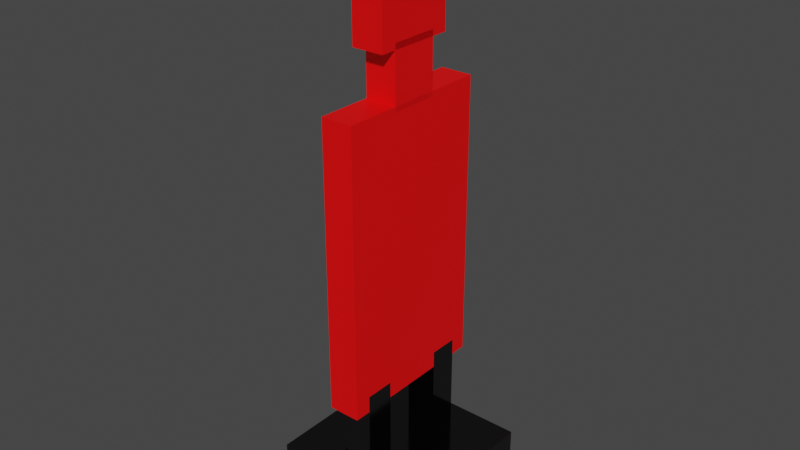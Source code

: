 # Source: Target1.blend  (saved by Blender 3.0.42; exported with 4.5.12 LTS)
import bpy
from mathutils import Matrix  # noqa: F401  (used for matrix-valued properties, if any)

bpy.ops.wm.read_factory_settings(use_empty=True)
scene = bpy.context.scene
scene.name = 'Scene'

# ---- collections
col_collection = bpy.data.collections.new('Collection'); scene.collection.children.link(col_collection)

# ---- materials (node trees are filled in below, after node groups)
mat_material_001 = bpy.data.materials.new('Material.001')
mat_material_001.use_transparent_shadow = False
mat_material = bpy.data.materials.new('Material')
mat_material.alpha_threshold = 0.0
mat_material.use_transparent_shadow = False
mat_material.line_color = (0.0, 0.0, 0.0, 1.0)

# ---- material node trees
mat_material_001.use_nodes = True; mat_material_001.node_tree.nodes.clear()
_N = mat_material_001.node_tree.nodes; _L = mat_material_001.node_tree.links
n0 = _N.new('ShaderNodeBsdfPrincipled'); n0.name = 'Principled BSDF'; n0.location = (10, 300)
n0.distribution = 'GGX'
n0.subsurface_method = 'RANDOM_WALK_SKIN'
n0.inputs[0].default_value = (1.0, 0.0, 0.000905, 1.0)
n0.inputs[3].default_value = 1.45
n0.inputs[27].default_value = (0.0, 0.0, 0.0, 1.0)
n0.inputs[28].default_value = 1.0
n1 = _N.new('ShaderNodeOutputMaterial'); n1.name = 'Material Output'; n1.location = (300, 300)
_L.new(n0.outputs[0], n1.inputs[0])
n1.is_active_output = True
mat_material.use_nodes = True; mat_material.node_tree.nodes.clear()
_N = mat_material.node_tree.nodes; _L = mat_material.node_tree.links
n0 = _N.new('ShaderNodeOutputMaterial'); n0.name = 'Material Output'; n0.location = (300, 300)
n1 = _N.new('ShaderNodeBsdfPrincipled'); n1.name = 'Principled BSDF'; n1.location = (10, 300)
n1.distribution = 'GGX'
n1.subsurface_method = 'RANDOM_WALK_SKIN'
n1.inputs[0].default_value = (0.1088, 0.09813, 0.09923, 1.0)
n1.inputs[1].default_value = 1.0
n1.inputs[2].default_value = 0.1064
n1.inputs[3].default_value = 1.45
n1.inputs[27].default_value = (0.0, 0.0, 0.0, 1.0)
n1.inputs[28].default_value = 1.0
_L.new(n1.outputs[0], n0.inputs[0])
n0.is_active_output = True

# ---- world
world_world = bpy.data.worlds.new('World'); scene.world = world_world
world_world.use_nodes = True; world_world.node_tree.nodes.clear()
_N = world_world.node_tree.nodes; _L = world_world.node_tree.links
n0 = _N.new('ShaderNodeOutputWorld'); n0.name = 'World Output'; n0.location = (300, 300)
n1 = _N.new('ShaderNodeBackground'); n1.name = 'Background'; n1.location = (10, 300)
n1.inputs[0].default_value = (0.05088, 0.05088, 0.05088, 1.0)
_L.new(n1.outputs[0], n0.inputs[0])
n0.is_active_output = True
world_world.color = (0.05088, 0.05088, 0.05088)
world_world.use_sun_shadow = False
world_world.sun_shadow_jitter_overblur = 0.0

# ---- meshes
me_plane_002 = bpy.data.meshes.new('Plane.002')
me_plane_002.from_pydata([(-1.0, -1.0, 0.0), (1.0, -1.0, 0.0), (-1.0, 1.0, 0.0), (1.0, 1.0, 0.0), (0.8391, -3.252, 9.296e-08), (10.49, -3.252, 9.296e-08), (0.8391, 3.252, 9.296e-08), (10.49, 3.252, 9.296e-08), (-4.603, -1.671, -4.428e-08), (-0.7952, -1.671, -4.428e-08), (-4.603, 1.671, -4.428e-08), (-0.7952, 1.671, -4.428e-08), (-1.0, -1.0, 0.4018), (1.0, -1.0, 0.4018), (-1.0, 1.0, 0.4018), (1.0, 1.0, 0.4018), (0.8391, -3.252, 0.4018), (10.49, -3.252, 0.4018), (0.8391, 3.252, 0.4018), (10.49, 3.252, 0.4018), (-4.603, -1.671, 0.4018), (-0.7952, -1.671, 0.4018), (-4.603, 1.671, 0.4018), (-0.7952, 1.671, 0.4018), (13.02, 3.252, 1.205), (14.61, 3.252, 1.205), (13.02, -3.252, 1.205), (14.61, -3.252, 1.205), (13.02, 3.252, -0.7955), (14.61, 3.252, -0.7955), (13.02, -3.252, -0.7955), (14.61, -3.252, -0.7955), (13.14, 1.338, 0.4021), (9.934, 1.338, 0.4021), (13.14, 2.564, 0.4021), (9.934, 2.564, 0.4021), (13.14, 1.338, 0.007008), (9.934, 1.338, 0.007008), (13.14, 2.564, 0.007008), (9.934, 2.564, 0.007008), (13.14, -2.564, 0.4021), (9.934, -2.564, 0.4021), (13.14, -1.338, 0.4021), (9.934, -1.338, 0.4021), (13.14, -2.564, 0.007008), (9.934, -2.564, 0.007008), (13.14, -1.338, 0.007008), (9.934, -1.338, 0.007008)], [], [(0, 2, 3, 1), (4, 6, 7, 5), (8, 10, 11, 9), (12, 13, 15, 14), (16, 17, 19, 18), (20, 21, 23, 22), (2, 0, 12, 14), (7, 6, 18, 19), (6, 4, 16, 18), (11, 10, 22, 23), (0, 1, 13, 12), (10, 8, 20, 22), (4, 5, 17, 16), (1, 3, 15, 13), (8, 9, 21, 20), (5, 7, 19, 17), (3, 2, 14, 15), (9, 11, 23, 21), (24, 28, 30, 26), (27, 26, 30, 31), (31, 30, 28, 29), (29, 25, 27, 31), (25, 24, 26, 27), (29, 28, 24, 25), (32, 33, 35, 34), (34, 35, 39, 38), (38, 39, 37, 36), (36, 37, 33, 32), (34, 38, 36, 32), (39, 35, 33, 37), (40, 41, 43, 42), (42, 43, 47, 46), (46, 47, 45, 44), (44, 45, 41, 40), (42, 46, 44, 40), (47, 43, 41, 45)])
me_plane_002.polygons.foreach_set('material_index', [0, 0, 0, 0, 0, 0, 0, 0, 0, 0, 0, 0, 0, 0, 0, 0, 0, 0, 1, 1, 1, 1, 1, 1, 1, 1, 1, 1, 1, 1, 1, 1, 1, 1, 1, 1])
_uv = me_plane_002.uv_layers.new(name='UVMap')
_uv.uv.foreach_set('vector', [0.0, 0.0, 0.0, 1.0, 1.0, 1.0, 1.0, 0.0, 0.0, 0.0, 0.0, 1.0, 1.0, 1.0, 1.0, 0.0, 0.0, 0.0, 0.0, 1.0, 1.0, 1.0, 1.0, 0.0, 0.0, 0.0, 1.0, 0.0, 1.0, 1.0, 0.0, 1.0, 0.0, 0.0, 1.0, 0.0, 1.0, 1.0, 0.0, 1.0, 0.0, 0.0, 1.0, 0.0, 1.0, 1.0, 0.0, 1.0, 0.0, 1.0, 0.0, 0.0, 0.0, 0.0, 0.0, 1.0, 1.0, 1.0, 0.0, 1.0, 0.0, 1.0, 1.0, 1.0, 0.0, 1.0, 0.0, 0.0, 0.0, 0.0, 0.0, 1.0, 1.0, 1.0, 0.0, 1.0, 0.0, 1.0, 1.0, 1.0, 0.0, 0.0, 1.0, 0.0, 1.0, 0.0, 0.0, 0.0, 0.0, 1.0, 0.0, 0.0, 0.0, 0.0, 0.0, 1.0, 0.0, 0.0, 1.0, 0.0, 1.0, 0.0, 0.0, 0.0, 1.0, 0.0, 1.0, 1.0, 1.0, 1.0, 1.0, 0.0, 0.0, 0.0, 1.0, 0.0, 1.0, 0.0, 0.0, 0.0, 1.0, 0.0, 1.0, 1.0, 1.0, 1.0, 1.0, 0.0, 1.0, 1.0, 0.0, 1.0, 0.0, 1.0, 1.0, 1.0, 1.0, 0.0, 1.0, 1.0, 1.0, 1.0, 1.0, 0.0, 0.625, 0.5, 0.875, 0.5, 0.875, 0.75, 0.625, 0.75, 0.375, 0.75, 0.625, 0.75, 0.625, 1.0, 0.375, 1.0, 0.375, 0.0, 0.625, 0.0, 0.625, 0.25, 0.375, 0.25, 0.125, 0.5, 0.375, 0.5, 0.375, 0.75, 0.125, 0.75, 0.375, 0.5, 0.625, 0.5, 0.625, 0.75, 0.375, 0.75, 0.375, 0.25, 0.625, 0.25, 0.625, 0.5, 0.375, 0.5, 0.375, 0.0, 0.625, 0.0, 0.625, 0.25, 0.375, 0.25, 0.375, 0.25, 0.625, 0.25, 0.625, 0.5, 0.375, 0.5, 0.375, 0.5, 0.625, 0.5, 0.625, 0.75, 0.375, 0.75, 0.375, 0.75, 0.625, 0.75, 0.625, 1.0, 0.375, 1.0, 0.125, 0.5, 0.375, 0.5, 0.375, 0.75, 0.125, 0.75, 0.625, 0.5, 0.875, 0.5, 0.875, 0.75, 0.625, 0.75, 0.375, 0.0, 0.625, 0.0, 0.625, 0.25, 0.375, 0.25, 0.375, 0.25, 0.625, 0.25, 0.625, 0.5, 0.375, 0.5, 0.375, 0.5, 0.625, 0.5, 0.625, 0.75, 0.375, 0.75, 0.375, 0.75, 0.625, 0.75, 0.625, 1.0, 0.375, 1.0, 0.125, 0.5, 0.375, 0.5, 0.375, 0.75, 0.125, 0.75, 0.625, 0.5, 0.875, 0.5, 0.875, 0.75, 0.625, 0.75])
me_plane_002.materials.append(mat_material_001)
me_plane_002.materials.append(mat_material)
me_plane_002.use_remesh_fix_poles = True
me_plane_002.use_remesh_preserve_attributes = False
me_plane_002.update()

# ---- objects
ob_plane_002 = bpy.data.objects.new('Plane.002', me_plane_002)

# ---- transforms, parenting, visibility, modifiers, constraints
ob_plane_002.location = (-0.2045, 0.0, 5.185)
ob_plane_002.rotation_euler = (0.0, 1.571, 0.0)
ob_plane_002.scale = (0.3753, 0.3075, 1.0)

# ---- collection membership
col_collection.objects.link(ob_plane_002)

# ---- scene / render settings (as saved in the file)
scene.frame_start = 1; scene.frame_end = 250; scene.frame_set(1)
scene.render.engine = 'BLENDER_EEVEE_NEXT'
scene.cycles.sampling_pattern = 'TABULATED_SOBOL'
scene.cycles.use_light_tree = False
scene.view_settings.view_transform = 'Filmic'
bpy.context.view_layer.update()

# ---- added for rendering (the .blend has no active camera and no usable light): camera, sun
cam_auto = bpy.data.cameras.new('AutoCamera')
cam_auto.lens = 50.0
cam_auto.sensor_width = 36.0
cam_auto.clip_end = 1000.0
ob_auto_camera = bpy.data.objects.new('AutoCamera', cam_auto)
scene.collection.objects.link(ob_auto_camera)
ob_auto_camera.location = (7.16756, -8.60107, 9.0405)
ob_auto_camera.rotation_euler = (1.09748, -7.21219e-08, 0.694738)
scene.camera = ob_auto_camera
light_auto_sun = bpy.data.lights.new('AutoSun', 'SUN')
light_auto_sun.energy = 3.0
light_auto_sun.angle = 0.0523599
ob_auto_sun = bpy.data.objects.new('AutoSun', light_auto_sun)
scene.collection.objects.link(ob_auto_sun)
ob_auto_sun.rotation_euler = (0.872665, 0.174533, 0.523599)
bpy.context.view_layer.update()
